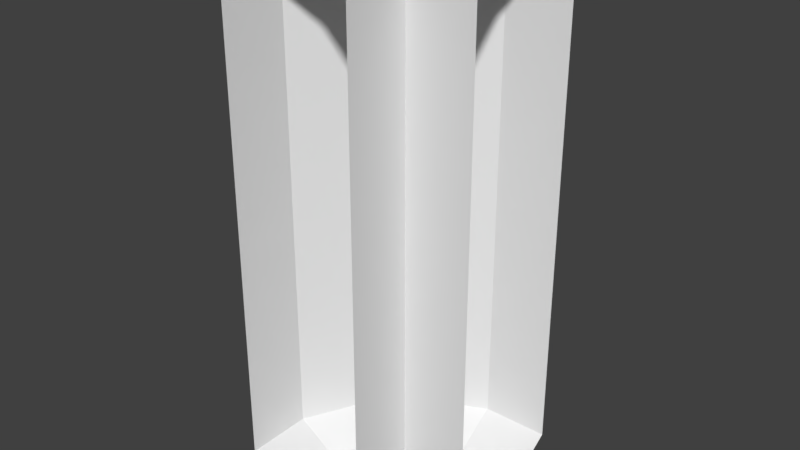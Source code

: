 # Source: Wall_Curve.blend  (saved by Blender 2.79.0; exported with 4.5.12 LTS)
import bpy
from mathutils import Matrix  # noqa: F401  (used for matrix-valued properties, if any)

bpy.ops.wm.read_factory_settings(use_empty=True)
scene = bpy.context.scene
scene.name = 'Scene'

# ---- collections
col_collection_1 = bpy.data.collections.new('Collection 1'); scene.collection.children.link(col_collection_1)

# ---- materials (node trees are filled in below, after node groups)
mat_material_faces = bpy.data.materials.new('Material.Faces')
mat_material_faces.alpha_threshold = 0.0
mat_material_faces.use_transparent_shadow = False
mat_material_faces.roughness = 0.5
mat_material_frame = bpy.data.materials.new('Material.Frame')
mat_material_frame.alpha_threshold = 0.0
mat_material_frame.use_transparent_shadow = False
mat_material_frame.roughness = 0.5

# ---- material node trees

# ---- world
world_world = bpy.data.worlds.new('World'); scene.world = world_world
world_world.color = (0.05088, 0.05088, 0.05088)
world_world.use_sun_shadow = False
world_world.sun_shadow_jitter_overblur = 0.0
world_world.cycles.sampling_method = 'MANUAL'

# ---- meshes
me_cube_003 = bpy.data.meshes.new('Cube.003')
me_cube_003.from_pydata([(-0.1, -0.5, 1.0), (-0.25, -0.5, 0.9), (-0.1, -0.25, 1.0), (0.25, -0.5, 0.9), (0.1, -0.5, 1.0), (0.1, -0.25, 1.0), (0.25, -0.25, 0.9), (-0.5, 0.1, 1.0), (-0.5, 0.25, 0.9), (-0.25, 0.25, 0.9), (-0.25, 0.1, 1.0), (-0.5, -0.25, 0.9), (-0.5, -0.1, 1.0), (-0.25, -0.1, 1.0), (-0.25, -0.25, 0.9), (0.08533, 0.08533, 0.9), (-0.01461, -0.01461, 0.988), (0.08533, 0.08533, 0.0), (-0.25, 0.25, 0.0), (0.25, -0.5, 0.0), (0.25, -0.25, 0.0), (-0.5, 0.25, 0.0), (-0.5, -0.25, 0.0), (-0.25, -0.25, 0.0), (-0.25, -0.5, 0.0)], [], [(5, 2, 0, 4), (0, 2, 14, 1), (5, 4, 3, 6), (13, 10, 7, 12), (7, 10, 9, 8), (13, 12, 11, 14), (6, 15, 5), (14, 2, 13), (9, 15, 17, 18), (5, 16, 2), (10, 15, 9), (5, 15, 16), (16, 15, 10), (2, 16, 13), (13, 16, 10), (20, 17, 15, 6), (19, 20, 6, 3), (18, 21, 8, 9), (23, 24, 1, 14), (22, 23, 14, 11)])
me_cube_003.polygons.foreach_set('material_index', [0, 1, 1, 0, 1, 1, 1, 1, 0, 0, 1, 1, 1, 0, 0, 0, 0, 0, 0, 0])
me_cube_003.materials.append(mat_material_faces)
me_cube_003.materials.append(mat_material_frame)
me_cube_003.use_remesh_preserve_volume = False
me_cube_003.use_remesh_preserve_attributes = False
me_cube_003.use_mirror_vertex_groups = False
me_cube_003.update()

# ---- objects
ob_cube_003 = bpy.data.objects.new('Cube.003', me_cube_003)

# ---- transforms, parenting, visibility, modifiers, constraints
ob_cube_003.location = (0.0, 0.0, 0.0)
ob_cube_003.rotation_euler = (0.0, -0.0, 1.571)
ob_cube_003.lineart.crease_threshold = 0.0
_vg = ob_cube_003.vertex_groups.new(name='Group')
_m = ob_cube_003.modifiers.new('Mirror', 'MIRROR')
_m.use_axis = (False, False, True)
_m.use_clip = True

# ---- collection membership
col_collection_1.objects.link(ob_cube_003)

# ---- scene / render settings (as saved in the file)
scene.frame_start = 1; scene.frame_end = 250; scene.frame_set(1)
scene.render.engine = 'BLENDER_EEVEE_NEXT'
scene.render.resolution_percentage = 50
scene.render.dither_intensity = 0.0
scene.cycles.use_denoising = False
scene.cycles.samples = 128
scene.cycles.sampling_pattern = 'TABULATED_SOBOL'
scene.cycles.use_adaptive_sampling = False
scene.cycles.use_light_tree = False
scene.cycles.blur_glossy = 0.0
scene.cycles.sample_clamp_indirect = 0.0
scene.view_settings.view_transform = 'Standard'
bpy.context.view_layer.update()

# ---- added for rendering (the .blend has no active camera and no usable light): camera, sun
cam_auto = bpy.data.cameras.new('AutoCamera')
cam_auto.lens = 50.0
cam_auto.sensor_width = 36.0
cam_auto.clip_end = 1000.0
ob_auto_camera = bpy.data.objects.new('AutoCamera', cam_auto)
scene.collection.objects.link(ob_auto_camera)
ob_auto_camera.location = (2.21957, -2.63848, 1.67565)
ob_auto_camera.rotation_euler = (1.09748, -7.21219e-08, 0.694738)
scene.camera = ob_auto_camera
light_auto_sun = bpy.data.lights.new('AutoSun', 'SUN')
light_auto_sun.energy = 3.0
light_auto_sun.angle = 0.0523599
ob_auto_sun = bpy.data.objects.new('AutoSun', light_auto_sun)
scene.collection.objects.link(ob_auto_sun)
ob_auto_sun.rotation_euler = (0.872665, 0.174533, 0.523599)
bpy.context.view_layer.update()

